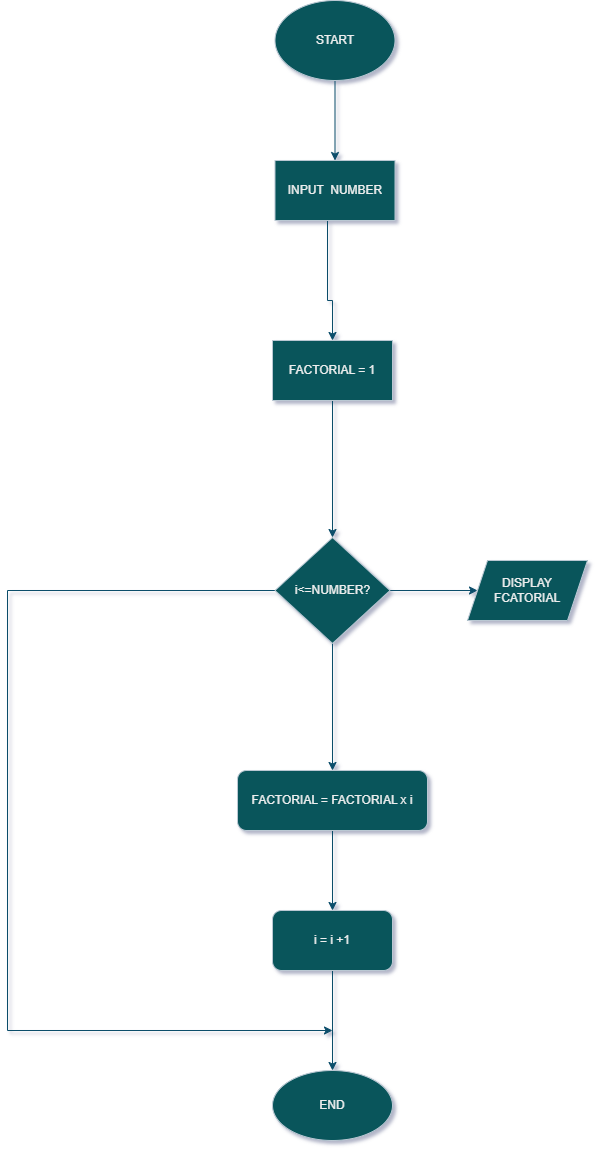

The diagram above was exported from draw.io. Its source (the exported page's mxGraphModel, read from the mxfile embedded in the PNG):
<mxGraphModel dx="4360" dy="3745" grid="1" gridSize="10" guides="1" tooltips="1" connect="1" arrows="1" fold="1" page="1" pageScale="1" pageWidth="850" pageHeight="1100" background="#ffffff" math="0" shadow="1">
  <root>
    <mxCell id="0" />
    <mxCell id="1" parent="0" />
    <mxCell id="lWPtGP6rzMT55WMpulF7-53" edge="1" parent="1" source="lWPtGP6rzMT55WMpulF7-2" style="edgeStyle=orthogonalEdgeStyle;rounded=0;orthogonalLoop=1;jettySize=auto;html=1;exitX=0.5;exitY=1;exitDx=0;exitDy=0;entryX=0.5;entryY=0;entryDx=0;entryDy=0;labelBackgroundColor=none;strokeColor=#0B4D6A;fontColor=default;" target="lWPtGP6rzMT55WMpulF7-9">
      <mxGeometry relative="1" as="geometry" />
    </mxCell>
    <mxCell id="lWPtGP6rzMT55WMpulF7-2" parent="1" style="ellipse;whiteSpace=wrap;html=1;labelBackgroundColor=none;fillColor=#09555B;strokeColor=#BAC8D3;fontColor=#EEEEEE;" value="START" vertex="1">
      <mxGeometry height="80" width="120" x="407.5" y="-120" as="geometry" />
    </mxCell>
    <mxCell id="lWPtGP6rzMT55WMpulF7-54" edge="1" parent="1" source="lWPtGP6rzMT55WMpulF7-9" style="edgeStyle=orthogonalEdgeStyle;rounded=0;orthogonalLoop=1;jettySize=auto;html=1;labelBackgroundColor=none;strokeColor=#0B4D6A;fontColor=default;" target="lWPtGP6rzMT55WMpulF7-10" value="">
      <mxGeometry relative="1" as="geometry">
        <Array as="points">
          <mxPoint x="460" y="180" />
          <mxPoint x="465" y="180" />
        </Array>
      </mxGeometry>
    </mxCell>
    <mxCell id="lWPtGP6rzMT55WMpulF7-9" parent="1" style="rounded=0;whiteSpace=wrap;html=1;labelBackgroundColor=none;fillColor=#09555B;strokeColor=#BAC8D3;fontColor=#EEEEEE;" value="INPUT&amp;nbsp; NUMBER" vertex="1">
      <mxGeometry height="60" width="120" x="407.5" y="40" as="geometry" />
    </mxCell>
    <mxCell id="lWPtGP6rzMT55WMpulF7-13" edge="1" parent="1" source="lWPtGP6rzMT55WMpulF7-10" style="edgeStyle=orthogonalEdgeStyle;rounded=0;orthogonalLoop=1;jettySize=auto;html=1;labelBackgroundColor=none;strokeColor=#0B4D6A;fontColor=default;" target="lWPtGP6rzMT55WMpulF7-12" value="">
      <mxGeometry relative="1" as="geometry" />
    </mxCell>
    <mxCell id="lWPtGP6rzMT55WMpulF7-10" parent="1" style="rounded=0;whiteSpace=wrap;html=1;labelBackgroundColor=none;fillColor=#09555B;strokeColor=#BAC8D3;fontColor=#EEEEEE;" value="FACTORIAL = 1" vertex="1">
      <mxGeometry height="60" width="120" x="405" y="220" as="geometry" />
    </mxCell>
    <mxCell id="lWPtGP6rzMT55WMpulF7-44" edge="1" parent="1" source="lWPtGP6rzMT55WMpulF7-12" style="edgeStyle=orthogonalEdgeStyle;rounded=0;orthogonalLoop=1;jettySize=auto;html=1;labelBackgroundColor=none;strokeColor=#0B4D6A;fontColor=default;" target="lWPtGP6rzMT55WMpulF7-16" value="">
      <mxGeometry relative="1" as="geometry" />
    </mxCell>
    <mxCell id="lWPtGP6rzMT55WMpulF7-49" edge="1" parent="1" source="lWPtGP6rzMT55WMpulF7-12" style="edgeStyle=orthogonalEdgeStyle;rounded=0;orthogonalLoop=1;jettySize=auto;html=1;labelBackgroundColor=none;strokeColor=#0B4D6A;fontColor=default;" target="lWPtGP6rzMT55WMpulF7-48" value="">
      <mxGeometry relative="1" as="geometry" />
    </mxCell>
    <mxCell id="lWPtGP6rzMT55WMpulF7-56" edge="1" parent="1" source="lWPtGP6rzMT55WMpulF7-12" style="edgeStyle=orthogonalEdgeStyle;rounded=0;orthogonalLoop=1;jettySize=auto;html=1;exitX=0;exitY=0.5;exitDx=0;exitDy=0;labelBackgroundColor=none;strokeColor=#0B4D6A;fontColor=default;">
      <mxGeometry relative="1" as="geometry">
        <Array as="points">
          <mxPoint x="140" y="470" />
          <mxPoint x="140" y="910" />
        </Array>
        <mxPoint x="465" y="910" as="targetPoint" />
      </mxGeometry>
    </mxCell>
    <mxCell id="lWPtGP6rzMT55WMpulF7-12" parent="1" style="rhombus;whiteSpace=wrap;html=1;labelBackgroundColor=none;fillColor=#09555B;strokeColor=#BAC8D3;fontColor=#EEEEEE;" value="i&amp;lt;=NUMBER?" vertex="1">
      <mxGeometry height="106" width="115" x="407.5" y="417" as="geometry" />
    </mxCell>
    <mxCell id="lWPtGP6rzMT55WMpulF7-46" edge="1" parent="1" source="lWPtGP6rzMT55WMpulF7-16" style="edgeStyle=orthogonalEdgeStyle;rounded=0;orthogonalLoop=1;jettySize=auto;html=1;labelBackgroundColor=none;strokeColor=#0B4D6A;fontColor=default;" target="lWPtGP6rzMT55WMpulF7-45" value="">
      <mxGeometry relative="1" as="geometry" />
    </mxCell>
    <mxCell id="lWPtGP6rzMT55WMpulF7-16" parent="1" style="rounded=1;whiteSpace=wrap;html=1;labelBackgroundColor=none;fillColor=#09555B;strokeColor=#BAC8D3;fontColor=#EEEEEE;" value="FACTORIAL = FACTORIAL x i" vertex="1">
      <mxGeometry height="60" width="190" x="370" y="650" as="geometry" />
    </mxCell>
    <mxCell id="lWPtGP6rzMT55WMpulF7-20" parent="1" style="ellipse;whiteSpace=wrap;html=1;labelBackgroundColor=none;fillColor=#09555B;strokeColor=#BAC8D3;fontColor=#EEEEEE;" value="END" vertex="1">
      <mxGeometry height="70" width="120" x="405" y="950" as="geometry" />
    </mxCell>
    <mxCell id="lWPtGP6rzMT55WMpulF7-60" edge="1" parent="1" source="lWPtGP6rzMT55WMpulF7-45" style="edgeStyle=orthogonalEdgeStyle;rounded=0;orthogonalLoop=1;jettySize=auto;html=1;labelBackgroundColor=none;strokeColor=#0B4D6A;fontColor=default;" target="lWPtGP6rzMT55WMpulF7-20" value="">
      <mxGeometry relative="1" as="geometry" />
    </mxCell>
    <mxCell id="lWPtGP6rzMT55WMpulF7-45" parent="1" style="whiteSpace=wrap;html=1;rounded=1;labelBackgroundColor=none;fillColor=#09555B;strokeColor=#BAC8D3;fontColor=#EEEEEE;" value="i = i +1" vertex="1">
      <mxGeometry height="60" width="120" x="405" y="790" as="geometry" />
    </mxCell>
    <mxCell id="lWPtGP6rzMT55WMpulF7-48" parent="1" style="shape=parallelogram;perimeter=parallelogramPerimeter;whiteSpace=wrap;html=1;fixedSize=1;labelBackgroundColor=none;fillColor=#09555B;strokeColor=#BAC8D3;fontColor=#EEEEEE;" value="DISPLAY FCATORIAL" vertex="1">
      <mxGeometry height="60" width="120" x="600" y="440" as="geometry" />
    </mxCell>
  </root>
</mxGraphModel>